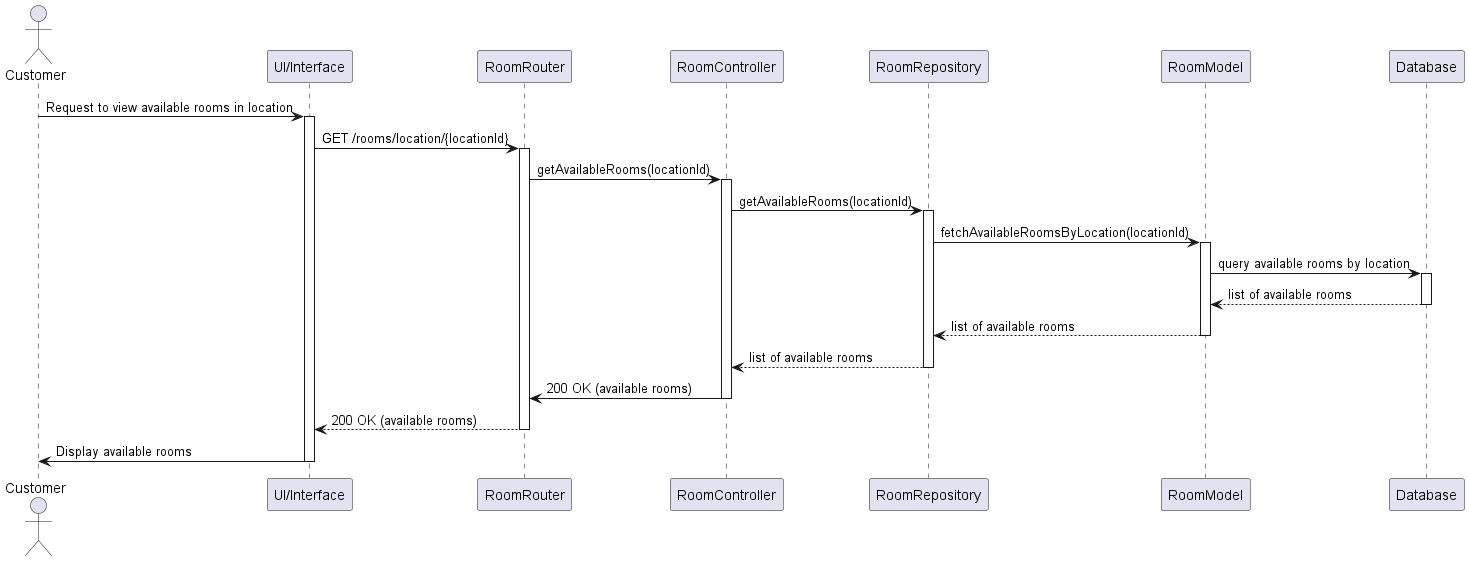

The diagram above was rendered by PlantUML. Its source (embedded in the PNG):
@startuml
actor Customer
participant "UI/Interface" as UI
participant "RoomRouter" as Router
participant "RoomController" as Controller
participant "RoomRepository" as Repository
participant "RoomModel" as RoomModel
participant "Database" as DB

Customer -> UI: Request to view available rooms in location
activate UI
UI -> Router: GET /rooms/location/{locationId}
activate Router
Router -> Controller: getAvailableRooms(locationId)
activate Controller
Controller -> Repository: getAvailableRooms(locationId)
activate Repository

Repository -> RoomModel: fetchAvailableRoomsByLocation(locationId)
activate RoomModel
RoomModel -> DB: query available rooms by location
activate DB
DB --> RoomModel: list of available rooms
deactivate DB
RoomModel --> Repository: list of available rooms
deactivate RoomModel
Repository --> Controller: list of available rooms
deactivate Repository

Controller -> Router: 200 OK (available rooms)
deactivate Controller
Router --> UI: 200 OK (available rooms)
deactivate Router
UI -> Customer: Display available rooms
deactivate UI
@enduml